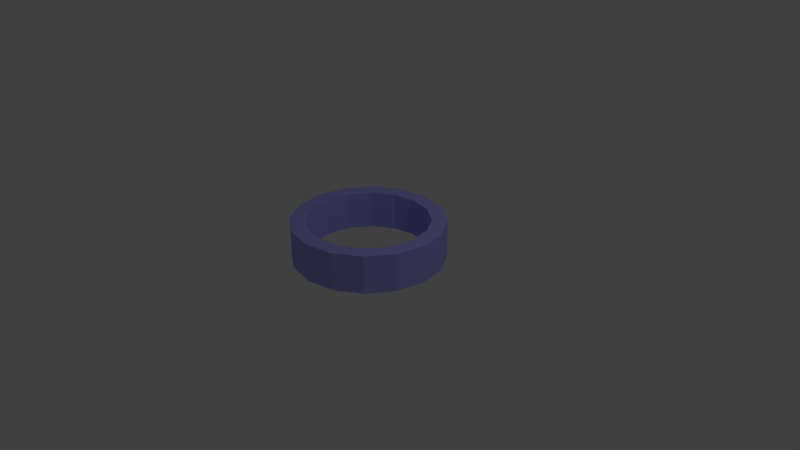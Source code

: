 # Source: Fan.blend  (saved by Blender 2.79.0; exported with 4.5.12 LTS)
import bpy
from mathutils import Matrix  # noqa: F401  (used for matrix-valued properties, if any)

bpy.ops.wm.read_factory_settings(use_empty=True)
scene = bpy.context.scene
scene.name = 'Scene'

# ---- collections
col_collection_1 = bpy.data.collections.new('Collection 1'); scene.collection.children.link(col_collection_1)

# ---- materials (node trees are filled in below, after node groups)
mat_fan = bpy.data.materials.new('Fan')
mat_fan.alpha_threshold = 0.0
mat_fan.use_transparent_shadow = False
mat_fan.diffuse_color = (0.4, 0.4, 1.0, 1.0)
mat_fan.roughness = 0.5
mat_fan.line_color = (0.0, 0.0, 0.0, 1.0)

# ---- material node trees

# ---- world
world_world = bpy.data.worlds.new('World'); scene.world = world_world
world_world.color = (0.05088, 0.05088, 0.05088)
world_world.use_sun_shadow = False
world_world.sun_shadow_jitter_overblur = 0.0
world_world.cycles.sampling_method = 'MANUAL'

# ---- cameras
cam_camera = bpy.data.cameras.new('Camera')
cam_camera.clip_end = 100.0
cam_camera.lens = 35.0
cam_camera.sensor_width = 32.0
cam_camera.sensor_height = 18.0
cam_camera.ortho_scale = 7.314
cam_camera.dof.focus_distance = 0.0
cam_camera.dof.aperture_fstop = 128.0

# ---- lights
light_lamp = bpy.data.lights.new('Lamp', 'POINT')
light_lamp.transmission_factor = 0.0
light_lamp.cutoff_distance = 30.0
light_lamp.energy = 100.0
light_lamp.shadow_buffer_clip_start = 1.001
light_lamp.shadow_soft_size = 0.1
light_lamp.shadow_maximum_resolution = 0.006
light_lamp.use_absolute_resolution = True

# ---- meshes
me_cylinder = bpy.data.meshes.new('Cylinder')
me_cylinder.from_pydata([(-3.718e-08, 0.7961, -0.25), (-3.718e-08, 0.7961, 0.25), (0.3046, 0.7355, -0.25), (0.3046, 0.7355, 0.25), (0.5629, 0.5629, -0.25), (0.5629, 0.5629, 0.25), (0.7355, 0.3046, -0.25), (0.7355, 0.3046, 0.25), (0.7961, -4.526e-08, -0.25), (0.7961, -4.526e-08, 0.25), (0.7355, -0.3046, -0.25), (0.7355, -0.3046, 0.25), (0.5629, -0.5629, -0.25), (0.5629, -0.5629, 0.25), (0.3046, -0.7355, -0.25), (0.3046, -0.7355, 0.25), (1.185e-07, -0.7961, -0.25), (1.185e-07, -0.7961, 0.25), (-0.3046, -0.7355, -0.25), (-0.3046, -0.7355, 0.25), (-0.5629, -0.5629, -0.25), (-0.5629, -0.5629, 0.25), (-0.7355, -0.3046, -0.25), (-0.7355, -0.3046, 0.25), (-0.7961, -2.017e-09, -0.25), (-0.7961, -2.017e-09, 0.25), (-0.7355, 0.3046, -0.25), (-0.7355, 0.3046, 0.25), (-0.5629, 0.5629, -0.25), (-0.5629, 0.5629, 0.25), (-0.3046, 0.7355, -0.25), (-0.3046, 0.7355, 0.25), (0.0, 1.0, -0.25), (0.3827, 0.9239, -0.25), (0.3827, 0.9239, 0.25), (0.0, 1.0, 0.25), (0.7071, 0.7071, -0.25), (0.7071, 0.7071, 0.25), (0.9239, 0.3827, -0.25), (0.9239, 0.3827, 0.25), (1.0, -4.371e-08, -0.25), (1.0, -4.371e-08, 0.25), (0.9239, -0.3827, -0.25), (0.9239, -0.3827, 0.25), (0.7071, -0.7071, -0.25), (0.7071, -0.7071, 0.25), (0.3827, -0.9239, -0.25), (0.3827, -0.9239, 0.25), (1.51e-07, -1.0, -0.25), (1.51e-07, -1.0, 0.25), (-0.3827, -0.9239, -0.25), (-0.3827, -0.9239, 0.25), (-0.7071, -0.7071, -0.25), (-0.7071, -0.7071, 0.25), (-0.9239, -0.3827, -0.25), (-0.9239, -0.3827, 0.25), (-1.0, 1.192e-08, -0.25), (-1.0, 1.192e-08, 0.25), (-0.9239, 0.3827, -0.25), (-0.9239, 0.3827, 0.25), (-0.7071, 0.7071, -0.25), (-0.7071, 0.7071, 0.25), (-0.3827, 0.9239, -0.25), (-0.3827, 0.9239, 0.25)], [], [(32, 35, 34, 33), (33, 34, 37, 36), (36, 37, 39, 38), (38, 39, 41, 40), (40, 41, 43, 42), (42, 43, 45, 44), (44, 45, 47, 46), (46, 47, 49, 48), (48, 49, 51, 50), (50, 51, 53, 52), (52, 53, 55, 54), (54, 55, 57, 56), (56, 57, 59, 58), (58, 59, 61, 60), (30, 31, 29, 28), (60, 61, 63, 62), (62, 63, 35, 32), (0, 1, 31, 30), (2, 0, 32, 33), (1, 3, 34, 35), (4, 2, 33, 36), (3, 5, 37, 34), (6, 4, 36, 38), (5, 7, 39, 37), (8, 6, 38, 40), (7, 9, 41, 39), (10, 8, 40, 42), (9, 11, 43, 41), (12, 10, 42, 44), (11, 13, 45, 43), (14, 12, 44, 46), (13, 15, 47, 45), (16, 14, 46, 48), (15, 17, 49, 47), (18, 16, 48, 50), (17, 19, 51, 49), (20, 18, 50, 52), (19, 21, 53, 51), (22, 20, 52, 54), (21, 23, 55, 53), (24, 22, 54, 56), (23, 25, 57, 55), (26, 24, 56, 58), (25, 27, 59, 57), (28, 26, 58, 60), (27, 29, 61, 59), (30, 28, 60, 62), (29, 31, 63, 61), (0, 30, 62, 32), (31, 1, 35, 63), (28, 29, 27, 26), (26, 27, 25, 24), (24, 25, 23, 22), (22, 23, 21, 20), (20, 21, 19, 18), (18, 19, 17, 16), (16, 17, 15, 14), (14, 15, 13, 12), (12, 13, 11, 10), (10, 11, 9, 8), (8, 9, 7, 6), (6, 7, 5, 4), (4, 5, 3, 2), (2, 3, 1, 0)])
me_cylinder.materials.append(mat_fan)
me_cylinder.use_remesh_preserve_volume = False
me_cylinder.use_remesh_preserve_attributes = False
me_cylinder.use_mirror_vertex_groups = False
me_cylinder.update()

# ---- objects
ob_fan = bpy.data.objects.new('Fan', me_cylinder)
ob_lamp = bpy.data.objects.new('Lamp', light_lamp)
ob_camera = bpy.data.objects.new('Camera', cam_camera)

# ---- transforms, parenting, visibility, modifiers, constraints
ob_fan.location = (0.0, 0.0, 0.25)
ob_fan.lineart.crease_threshold = 0.0
ob_lamp.location = (4.076, 1.005, 5.904)
ob_lamp.rotation_euler = (0.6503, 0.05522, 1.866)
ob_lamp.lock_rotations_4d = False
ob_lamp.empty_display_type = 'ARROWS'
ob_lamp.color = (0.0, 0.0, 0.0, 0.0)
ob_lamp.lineart.crease_threshold = 0.0
ob_camera.location = (7.481, -6.508, 5.344)
ob_camera.rotation_euler = (1.109, 0.0, 0.8149)
ob_camera.lock_rotations_4d = False
ob_camera.empty_display_type = 'ARROWS'
ob_camera.color = (0.0, 0.0, 0.0, 0.0)
ob_camera.display_type = 'WIRE'
ob_camera.lineart.crease_threshold = 0.0

# ---- collection membership
col_collection_1.objects.link(ob_fan)
col_collection_1.objects.link(ob_lamp)
col_collection_1.objects.link(ob_camera)

# ---- scene / render settings (as saved in the file)
scene.camera = ob_camera
scene.frame_start = 1; scene.frame_end = 250; scene.frame_set(1)
scene.render.engine = 'BLENDER_EEVEE_NEXT'
scene.render.resolution_percentage = 50
scene.render.dither_intensity = 0.0
scene.cycles.use_denoising = False
scene.cycles.samples = 128
scene.cycles.sampling_pattern = 'TABULATED_SOBOL'
scene.cycles.use_adaptive_sampling = False
scene.cycles.use_light_tree = False
scene.cycles.blur_glossy = 0.0
scene.cycles.sample_clamp_indirect = 0.0
scene.view_settings.view_transform = 'Standard'
bpy.context.view_layer.update()

